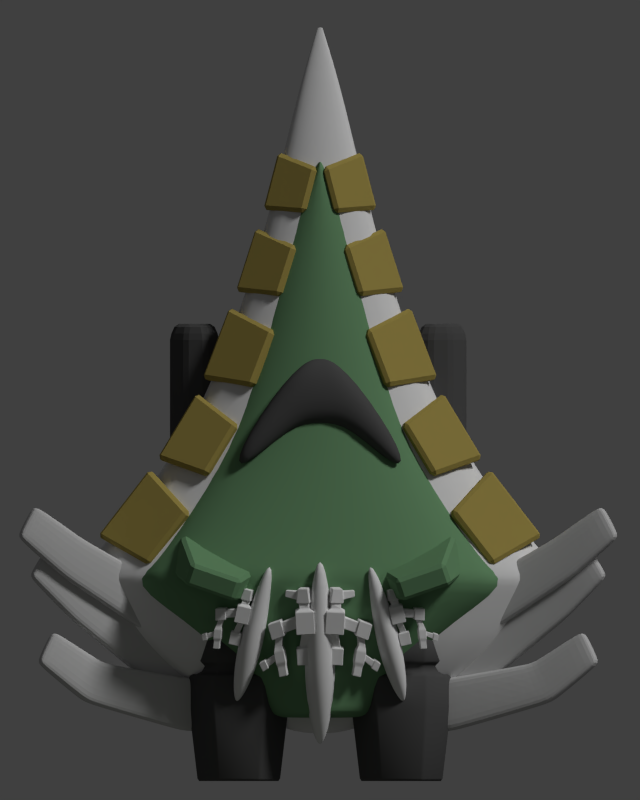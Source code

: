 # Source: cool_breeze.blend  (saved by Blender 2.69.0; exported with 4.5.12 LTS)
import bpy
from mathutils import Matrix  # noqa: F401  (used for matrix-valued properties, if any)

bpy.ops.wm.read_factory_settings(use_empty=True)
scene = bpy.context.scene
scene.name = 'Scene'

# ---- collections
col_collection_1 = bpy.data.collections.new('Collection 1'); scene.collection.children.link(col_collection_1)

# ---- materials (node trees are filled in below, after node groups)
mat_material = bpy.data.materials.new('Material')
mat_material.alpha_threshold = 0.0
mat_material.use_transparent_shadow = False
mat_material.diffuse_color = (0.08353, 0.08353, 0.08353, 1.0)
mat_material.roughness = 0.5
mat_material.specular_intensity = 0.163
mat_material.line_color = (0.0, 0.0, 0.0, 1.0)
mat_material_005 = bpy.data.materials.new('Material.005')
mat_material_005.alpha_threshold = 0.0
mat_material_005.use_transparent_shadow = False
mat_material_005.diffuse_color = (0.5815, 0.5815, 0.5815, 1.0)
mat_material_005.roughness = 0.5
mat_material_005.specular_intensity = 0.3261
mat_material_005.line_color = (0.0, 0.0, 0.0, 1.0)
mat_material_002 = bpy.data.materials.new('Material.002')
mat_material_002.alpha_threshold = 0.0
mat_material_002.use_transparent_shadow = False
mat_material_002.diffuse_color = (0.151, 0.3032, 0.1541, 1.0)
mat_material_002.roughness = 0.5
mat_material_002.specular_intensity = 0.1522
mat_material_002.line_color = (0.0, 0.0, 0.0, 1.0)
mat_material_004 = bpy.data.materials.new('Material.004')
mat_material_004.alpha_threshold = 0.0
mat_material_004.use_transparent_shadow = False
mat_material_004.diffuse_color = (0.3931, 0.3082, 0.0817, 1.0)
mat_material_004.roughness = 0.5
mat_material_004.specular_intensity = 0.1413
mat_material_004.line_color = (0.0, 0.0, 0.0, 1.0)
mat_material_003 = bpy.data.materials.new('Material.003')
mat_material_003.alpha_threshold = 0.0
mat_material_003.use_transparent_shadow = False
mat_material_003.roughness = 0.5
mat_material_003.specular_intensity = 0.4022
mat_material_003.line_color = (0.0, 0.0, 0.0, 1.0)

# ---- material node trees

# ---- world
world_world = bpy.data.worlds.new('World'); scene.world = world_world
world_world.color = (0.05088, 0.05088, 0.05088)
world_world.use_sun_shadow = False
world_world.sun_shadow_jitter_overblur = 0.0
world_world.cycles.sampling_method = 'MANUAL'
world_world.cycles.sample_map_resolution = 256

# ---- cameras
cam_camera = bpy.data.cameras.new('Camera')
cam_camera.type = 'ORTHO'
cam_camera.clip_end = 100.0
cam_camera.lens = 35.0
cam_camera.sensor_width = 32.0
cam_camera.sensor_height = 18.0
cam_camera.ortho_scale = 24.0
cam_camera.dof.focus_distance = 0.0
cam_camera.dof.aperture_fstop = 128.0

# ---- lights
light_point_003 = bpy.data.lights.new('Point.003', 'POINT')
light_point_003.color = (0.8471, 0.7453, 1.0)
light_point_003.transmission_factor = 0.0
light_point_003.energy = 30.0
light_point_003.shadow_buffer_clip_start = 0.5
light_point_003.shadow_soft_size = 0.1
light_point_003.shadow_maximum_resolution = 0.006
light_point_003.use_absolute_resolution = True
light_point_003.cycles.use_multiple_importance_sampling = False
light_point_000 = bpy.data.lights.new('Point.000', 'POINT')
light_point_000.color = (0.7948, 1.0, 0.3332)
light_point_000.transmission_factor = 0.0
light_point_000.energy = 50.0
light_point_000.shadow_buffer_clip_start = 0.5
light_point_000.shadow_soft_size = 0.1
light_point_000.shadow_maximum_resolution = 0.006
light_point_000.use_absolute_resolution = True
light_point_000.cycles.use_multiple_importance_sampling = False
light_sun = bpy.data.lights.new('Sun', 'SUN')
light_sun.transmission_factor = 0.0
light_sun.angle = 0.1993
light_sun.energy = 1.5
light_sun.shadow_buffer_clip_start = 0.5
light_sun.shadow_soft_size = 0.1
light_sun.shadow_cascade_max_distance = 1000.0
light_sun.cycles.use_multiple_importance_sampling = False

# ---- meshes
me_cylinder_002 = bpy.data.meshes.new('Cylinder.002')
me_cylinder_002.from_pydata([(-3.98, 2.981, -5.858), (-3.98, -1.115, -5.858), (-3.376, 2.981, -5.692), (-3.376, -1.115, -5.692), (-2.968, 2.981, -5.898), (-2.968, -1.115, -5.898), (-2.994, 2.981, -6.355), (-2.994, -1.115, -6.355), (-3.439, 2.981, -6.795), (-3.439, -1.115, -6.795), (-4.043, 2.981, -6.961), (-4.043, -1.115, -6.961), (-4.452, 2.981, -6.755), (-4.452, -1.115, -6.755), (-4.426, 2.981, -6.298), (-4.426, -1.115, -6.298), (-3.917, 3.365, -5.967), (-3.454, 3.365, -5.84), (-3.141, 3.365, -5.998), (-3.161, 3.365, -6.348), (-3.503, 3.365, -6.686), (-3.965, 3.365, -6.813), (-4.279, 3.365, -6.655), (-4.259, 3.365, -6.305)], [], [(0, 1, 3, 2), (2, 3, 5, 4), (4, 5, 7, 6), (6, 7, 9, 8), (8, 9, 11, 10), (10, 11, 13, 12), (3, 1, 15, 13, 11, 9, 7, 5), (14, 15, 1, 0), (12, 13, 15, 14), (14, 0, 16, 23), (16, 17, 18, 19, 20, 21, 22, 23), (12, 14, 23, 22), (10, 12, 22, 21), (8, 10, 21, 20), (6, 8, 20, 19), (4, 6, 19, 18), (2, 4, 18, 17), (0, 2, 17, 16)])
me_cylinder_002.materials.append(mat_material)
me_cylinder_002.use_remesh_preserve_volume = False
me_cylinder_002.use_remesh_preserve_attributes = False
me_cylinder_002.use_mirror_vertex_groups = False
me_cylinder_002.update()
me_cube_004 = bpy.data.meshes.new('Cube.004')
me_cube_004.from_pydata([(-4.053, -5.158, 1.058), (-3.289, -3.757, 1.291), (-1.949, -4.556, 1.701), (-2.713, -5.957, 1.467), (-4.25, -5.158, 1.7), (-3.486, -3.757, 1.933), (-2.145, -4.556, 2.343), (-2.909, -5.957, 2.109), (-7.278, -2.552, 0.2254), (-6.629, -1.429, 0.4239), (-7.438, -2.552, 0.7478), (-6.789, -1.429, 0.9463), (-8.611, -1.218, -0.1397), (-8.034, -0.2754, 0.03661), (-8.747, -1.218, 0.3056), (-8.17, -0.2754, 0.4819), (-4.416, -3.366, 0.7581), (-3.857, -1.862, 0.9251), (-2.43, -2.446, 1.401), (-2.989, -3.95, 1.234), (-4.625, -3.359, 1.396), (-4.066, -1.855, 1.563), (-2.639, -2.439, 2.038), (-3.198, -3.943, 1.871), (-7.55, -1.272, -0.13), (-6.977, -0.1042, 0.04353), (-7.714, -1.269, 0.391), (-7.141, -0.1009, 0.5645), (-8.963, -0.03802, -0.5405), (-8.45, 0.9446, -0.385), (-9.103, -0.03528, -0.09642), (-8.59, 0.9473, 0.05914), (-3.934, -5.869, 0.6906), (-3.928, -4.256, 0.6587), (-2.393, -4.252, 1.156), (-2.399, -5.865, 1.188), (-4.141, -5.856, 1.329), (-4.135, -4.243, 1.297), (-2.6, -4.238, 1.795), (-2.606, -5.851, 1.827), (-6.91, -4.994, -0.06836), (-6.387, -3.811, 0.1591), (-7.076, -5.021, 0.4515), (-6.553, -3.838, 0.6789), (-8.373, -3.803, -0.4301), (-7.902, -2.808, -0.229), (-8.514, -3.826, 0.01311), (-8.043, -2.831, 0.2142)], [], [(1, 0, 8, 9), (5, 6, 2, 1), (6, 7, 3, 2), (7, 4, 0, 3), (0, 1, 2, 3), (7, 6, 5, 4), (9, 8, 12, 13), (5, 1, 9, 11), (4, 5, 11, 10), (0, 4, 10, 8), (14, 15, 13, 12), (11, 9, 13, 15), (10, 11, 15, 14), (8, 10, 14, 12), (17, 16, 24, 25), (21, 22, 18, 17), (22, 23, 19, 18), (23, 20, 16, 19), (16, 17, 18, 19), (23, 22, 21, 20), (25, 24, 28, 29), (21, 17, 25, 27), (20, 21, 27, 26), (16, 20, 26, 24), (30, 31, 29, 28), (27, 25, 29, 31), (26, 27, 31, 30), (24, 26, 30, 28), (33, 32, 40, 41), (37, 38, 34, 33), (38, 39, 35, 34), (39, 36, 32, 35), (32, 33, 34, 35), (39, 38, 37, 36), (41, 40, 44, 45), (37, 33, 41, 43), (36, 37, 43, 42), (32, 36, 42, 40), (46, 47, 45, 44), (43, 41, 45, 47), (42, 43, 47, 46), (40, 42, 46, 44)])
me_cube_004.materials.append(mat_material_005)
me_cube_004.use_remesh_preserve_volume = False
me_cube_004.use_remesh_preserve_attributes = False
me_cube_004.use_mirror_vertex_groups = False
me_cube_004.update()
me_cube_002 = bpy.data.meshes.new('Cube.002')
me_cube_002.from_pydata([(-4.349, 8.196, -0.5922), (-3.98, 9.265, -0.2891), (-1.49, 8.406, -0.2891), (-1.859, 7.336, -0.5922), (-4.448, 7.909, 0.5391), (-4.079, 8.979, 0.8423), (-1.589, 8.119, 0.8423), (-1.958, 7.05, 0.5391), (-3.993, 7.541, 2.231), (-3.778, 8.163, 2.407), (-2.329, 7.663, 2.407), (-2.544, 7.041, 2.231)], [], [(4, 5, 1, 0), (5, 6, 2, 1), (6, 7, 3, 2), (7, 4, 0, 3), (0, 1, 2, 3), (4, 7, 11, 8), (11, 10, 9, 8), (7, 6, 10, 11), (6, 5, 9, 10), (5, 4, 8, 9)])
me_cube_002.materials.append(mat_material_002)
me_cube_002.use_remesh_preserve_volume = False
me_cube_002.use_remesh_preserve_attributes = False
me_cube_002.use_mirror_vertex_groups = False
me_cube_002.update()
me_cube_001 = bpy.data.meshes.new('Cube.001')
me_cube_001.from_pydata([(-4.996, -1.21, -1.161), (-6.546, 0.4508, -1.247), (-5.046, 1.164, -0.2081), (-3.825, -0.1449, -0.1403), (-5.155, -1.3, -0.8409), (-6.705, 0.3606, -0.927), (-5.205, 1.074, 0.1119), (-3.984, -0.235, 0.1797), (-3.6, -3.103, -1.342), (-4.778, -1.485, -1.173), (-3.307, -1.054, -0.2342), (-2.379, -2.33, -0.3674), (-3.743, -3.195, -1.057), (-4.921, -1.576, -0.8881), (-3.45, -1.146, 0.05059), (-2.521, -2.421, -0.08263), (-2.6, -5.245, -1.574), (-3.41, -3.477, -1.422), (-1.901, -3.277, -0.4314), (-1.263, -4.67, -0.5513), (-2.769, -5.314, -1.295), (-3.58, -3.547, -1.143), (-2.071, -3.347, -0.1524), (-1.432, -4.74, -0.2724), (-1.825, -7.23, -1.637), (-2.429, -5.659, -1.505), (-1.101, -5.543, -0.6455), (-0.6251, -6.781, -0.7496), (-1.976, -7.284, -1.394), (-2.58, -5.712, -1.261), (-1.252, -5.597, -0.4017), (-0.7761, -6.835, -0.5058), (-1.182, -9.126, -1.556), (-1.632, -7.698, -1.459), (-0.3811, -7.622, -0.7928), (-0.02668, -8.747, -0.8686), (-1.301, -9.162, -1.326), (-1.751, -7.735, -1.229), (-0.5005, -7.658, -0.5627), (-0.1461, -8.783, -0.6386)], [], [(4, 5, 1, 0), (5, 6, 2, 1), (6, 7, 3, 2), (7, 4, 0, 3), (0, 1, 2, 3), (7, 6, 5, 4), (12, 13, 9, 8), (13, 14, 10, 9), (14, 15, 11, 10), (15, 12, 8, 11), (8, 9, 10, 11), (15, 14, 13, 12), (20, 21, 17, 16), (21, 22, 18, 17), (22, 23, 19, 18), (23, 20, 16, 19), (16, 17, 18, 19), (23, 22, 21, 20), (28, 29, 25, 24), (29, 30, 26, 25), (30, 31, 27, 26), (31, 28, 24, 27), (24, 25, 26, 27), (31, 30, 29, 28), (36, 37, 33, 32), (37, 38, 34, 33), (38, 39, 35, 34), (39, 36, 32, 35), (32, 33, 34, 35), (39, 38, 37, 36)])
me_cube_001.materials.append(mat_material_004)
me_cube_001.use_remesh_preserve_volume = False
me_cube_001.use_remesh_preserve_attributes = False
me_cube_001.use_mirror_vertex_groups = False
me_cube_001.update()
me_cylinder_001 = bpy.data.meshes.new('Cylinder.001')
me_cylinder_001.from_pydata([(-3.199, 0.7176, 0.3831), (-3.071, -1.085, 0.1754), (-1.674, 0.7176, 0.3831), (-1.803, -1.085, 0.1754), (-0.9114, 0.7176, -0.8466), (-1.169, -1.085, -0.8466), (-1.674, 0.7176, -2.076), (-1.803, -1.085, -1.869), (-3.199, 0.7176, -2.076), (-3.071, -1.085, -1.869), (-3.962, 0.7176, -0.8466), (-3.704, -1.085, -0.8466), (-3.199, 1.566, 0.3831), (-1.674, 1.566, 0.3831), (-0.9114, 1.566, -0.8466), (-1.674, 1.566, -2.076), (-3.199, 1.566, -2.076), (-3.962, 1.566, -0.8466), (-3.084, 1.566, 0.1973), (-1.789, 1.566, 0.1973), (-1.142, 1.566, -0.8466), (-1.789, 1.566, -1.89), (-3.084, 1.566, -1.89), (-3.732, 1.566, -0.8466), (-3.084, 1.831, 0.1973), (-1.789, 1.831, 0.1973), (-1.142, 1.831, -0.8466), (-1.789, 1.831, -1.89), (-3.084, 1.831, -1.89), (-3.732, 1.831, -0.8466), (-3.167, 1.831, 0.3299), (-1.707, 1.831, 0.3299), (-0.9774, 1.831, -0.8466), (-1.707, 1.831, -2.023), (-3.167, 1.831, -2.023), (-3.896, 1.831, -0.8466), (-3.167, 2.45, 0.3299), (-1.707, 2.45, 0.3299), (-0.9774, 2.45, -0.8466), (-1.707, 2.45, -2.023), (-3.167, 2.45, -2.023), (-3.896, 2.45, -0.8466)], [], [(0, 1, 3, 2), (2, 3, 5, 4), (4, 5, 7, 6), (6, 7, 9, 8), (3, 1, 11, 9, 7, 5), (10, 11, 1, 0), (8, 9, 11, 10), (10, 0, 12, 17), (17, 12, 18, 23), (8, 10, 17, 16), (6, 8, 16, 15), (4, 6, 15, 14), (2, 4, 14, 13), (0, 2, 13, 12), (23, 18, 24, 29), (16, 17, 23, 22), (15, 16, 22, 21), (14, 15, 21, 20), (13, 14, 20, 19), (12, 13, 19, 18), (29, 24, 30, 35), (22, 23, 29, 28), (21, 22, 28, 27), (20, 21, 27, 26), (19, 20, 26, 25), (18, 19, 25, 24), (35, 30, 36, 41), (28, 29, 35, 34), (27, 28, 34, 33), (26, 27, 33, 32), (25, 26, 32, 31), (24, 25, 31, 30), (36, 37, 38, 39, 40, 41), (34, 35, 41, 40), (33, 34, 40, 39), (32, 33, 39, 38), (31, 32, 38, 37), (30, 31, 37, 36)])
me_cylinder_001.polygons.foreach_set('use_smooth', [True] * 38)
me_cylinder_001.materials.append(mat_material)
me_cylinder_001.use_remesh_preserve_volume = False
me_cylinder_001.use_remesh_preserve_attributes = False
me_cylinder_001.use_mirror_vertex_groups = False
me_cylinder_001.update()
me_cube_000 = bpy.data.meshes.new('Cube.000')
me_cube_000.from_pydata([(-3.265, 1.44, -1.786), (-5.064, 2.398, -1.912), (5.064, 2.398, -1.912), (3.265, 1.44, -1.786), (-3.265, 1.44, -0.03803), (-5.064, 2.398, 0.08792), (5.064, 2.398, 0.08792), (3.265, 1.44, -0.03803), (-5.787, 2.969, -2.024), (5.787, 2.969, -2.024), (-5.787, 2.969, 0.2), (5.787, 2.969, 0.2), (-6.881, 4.168, -2.024), (6.881, 4.168, -2.024), (-6.881, 4.168, 0.2), (6.881, 4.168, 0.2), (-3.76, 7.0, -1.787), (3.76, 7.0, -1.787), (-3.76, 7.0, -0.03684), (3.76, 7.0, -0.03684), (-1.782, 11.0, -1.47), (1.782, 11.0, -1.47), (-1.782, 11.0, -0.3541), (1.782, 11.0, -0.3541), (-0.6658, 15.0, -1.079), (0.6658, 15.0, -1.079), (-0.6658, 15.0, -0.7447), (0.6658, 15.0, -0.7447), (-0.06658, 16.49, -0.9288), (0.06658, 16.49, -0.9288), (-0.06658, 16.49, -0.8953), (0.06658, 16.49, -0.8953), (-0.7775, 0.5564, -1.12), (0.7775, 0.5564, -1.12), (-0.7775, 0.5564, -0.7039), (0.7775, 0.5564, -0.7039), (6.881, 4.052, -2.024), (-6.881, 4.052, -2.024), (6.881, 4.052, 0.2), (-6.881, 4.052, 0.2), (-9.792e-10, 2.398, 1.052), (-9.792e-10, 2.398, -2.876), (-9.792e-10, 0.5564, -0.3274), (-9.792e-10, 0.5564, -1.497), (0.0, 2.969, 1.272), (0.0, 2.969, -3.096), (0.0, 4.168, 1.863), (0.0, 4.168, -3.687), (0.0, 7.0, 0.8067), (0.0, 7.0, -2.631), (0.0, 11.0, 0.1837), (0.0, 11.0, -2.008), (0.0, 15.0, -0.5833), (0.0, 15.0, -1.241), (0.0, 16.49, -0.945), (0.0, 16.49, -0.8792), (-9.792e-10, 0.5564, -0.5033), (-9.792e-10, 0.5564, -1.321), (0.0, 4.052, -3.687), (0.0, 4.052, 1.863)], [], [(4, 5, 1, 0), (41, 1, 8, 45), (6, 7, 3, 2), (43, 3, 33, 57), (43, 41, 2, 3), (42, 40, 5, 4), (58, 37, 12, 47), (6, 2, 9, 11), (40, 6, 11, 44), (1, 5, 10, 8), (47, 12, 16, 49), (38, 36, 13, 15), (59, 38, 15, 46), (37, 39, 14, 12), (49, 16, 20, 51), (15, 13, 17, 19), (46, 15, 19, 48), (12, 14, 18, 16), (51, 20, 24, 53), (19, 17, 21, 23), (48, 19, 23, 50), (16, 18, 22, 20), (23, 21, 25, 27), (50, 23, 27, 52), (20, 22, 26, 24), (24, 26, 30, 28), (52, 27, 31, 55), (27, 25, 29, 31), (53, 24, 28, 54), (56, 34, 32, 57), (42, 4, 34, 56), (3, 7, 35, 33), (4, 0, 32, 34), (45, 8, 37, 58), (11, 9, 36, 38), (44, 11, 38, 59), (8, 10, 39, 37), (2, 41, 45, 9), (0, 43, 57, 32), (0, 1, 41, 43), (7, 6, 40, 42), (36, 58, 47, 13), (5, 40, 44, 10), (13, 47, 49, 17), (39, 59, 46, 14), (17, 49, 51, 21), (14, 46, 48, 18), (21, 51, 53, 25), (18, 48, 50, 22), (22, 50, 52, 26), (26, 52, 55, 30), (25, 53, 54, 29), (35, 56, 57, 33), (7, 42, 56, 35), (9, 45, 58, 36), (10, 44, 59, 39)])
me_cube_000.polygons.foreach_set('use_smooth', [True] * 56)
me_cube_000.materials.append(mat_material_003)
me_cube_000.use_remesh_preserve_volume = False
me_cube_000.use_remesh_preserve_attributes = False
me_cube_000.use_mirror_vertex_groups = False
me_cube_000.update()
me_cube_028 = bpy.data.meshes.new('Cube.028')
me_cube_028.from_pydata([(9.059, -12.58, -3.161), (8.672, -14.01, -2.842), (7.217, -13.74, -2.814), (7.605, -12.31, -3.133), (9.144, -12.37, -1.693), (8.757, -13.81, -1.374), (7.303, -13.53, -1.346), (7.69, -12.1, -1.665), (8.984, -12.89, -2.714), (8.79, -13.6, -2.555), (9.026, -12.78, -1.98), (8.833, -13.5, -1.821), (9.855, -12.8, -2.946), (9.852, -13.53, -2.826), (10.01, -12.72, -2.224), (10.01, -13.45, -2.104), (9.855, -12.8, -2.946), (9.852, -13.53, -2.826), (10.01, -12.72, -2.224), (10.01, -13.45, -2.104), (9.821, -12.66, -3.129), (9.817, -13.7, -2.958), (10.05, -12.54, -2.092), (10.05, -13.59, -1.921), (10.88, -12.6, -3.373), (10.88, -13.65, -3.201), (11.11, -12.48, -2.336), (11.11, -13.53, -2.164), (8.309, -14.08, -2.459), (7.526, -13.93, -2.444), (8.355, -13.96, -1.668), (7.572, -13.82, -1.653), (8.035, -14.42, -2.602), (7.29, -14.25, -2.383), (8.282, -14.35, -1.842), (7.537, -14.18, -1.623), (8.119, -14.46, -2.766), (7.123, -14.23, -2.474), (8.449, -14.37, -1.75), (7.453, -14.14, -1.458), (7.79, -15.34, -2.404), (7.035, -15.17, -2.182), (8.04, -15.27, -1.634), (7.285, -15.1, -1.412), (8.191, -14.66, -2.52), (8.379, -14.61, -1.938), (8.002, -15.17, -2.312), (8.145, -15.13, -1.872), (9.023, -15.04, -2.664), (9.168, -15.0, -2.217), (8.878, -15.42, -2.505), (8.988, -15.39, -2.166), (10.12, -12.62, -2.946), (10.24, -12.55, -2.387), (10.69, -12.58, -3.078), (10.81, -12.52, -2.519), (10.37, -12.02, -3.008), (10.49, -11.98, -2.444), (10.95, -12.05, -3.123), (11.06, -12.01, -2.559), (10.27, -11.71, -3.146), (10.44, -11.65, -2.352), (11.08, -11.75, -3.308), (11.24, -11.7, -2.514), (10.37, -10.96, -3.255), (10.53, -10.91, -2.461), (11.17, -11.01, -3.417), (11.33, -10.95, -2.623), (10.49, -10.7, -3.233), (10.62, -10.66, -2.591), (11.14, -10.74, -3.364), (11.27, -10.69, -2.722), (10.57, -10.04, -3.33), (10.7, -9.995, -2.688), (11.22, -10.08, -3.461), (11.35, -10.03, -2.819), (8.677, -12.45, -2.744), (8.034, -12.33, -2.731), (8.715, -12.36, -2.094), (8.072, -12.24, -2.082), (9.119, -11.65, -3.388), (8.476, -11.53, -3.376), (9.157, -11.56, -2.739), (8.514, -11.44, -2.727), (9.371, -11.67, -3.658), (8.232, -11.46, -3.636), (9.437, -11.51, -2.508), (8.299, -11.29, -2.487), (9.658, -10.61, -3.894), (8.52, -10.39, -3.872), (9.725, -10.44, -2.745), (8.586, -10.23, -2.723), (11.13, -11.59, -3.17), (11.23, -11.56, -2.696), (11.18, -11.15, -3.235), (11.28, -11.12, -2.761), (11.93, -11.39, -3.354), (12.04, -11.31, -2.891), (11.84, -10.96, -3.434), (11.95, -10.88, -2.972), (11.93, -11.49, -3.425), (12.08, -11.37, -2.79), (11.81, -10.9, -3.535), (11.96, -10.78, -2.9), (12.45, -11.36, -3.574), (12.6, -11.25, -2.939), (12.33, -10.78, -3.684), (12.48, -10.66, -3.049)], [], [(1, 0, 8, 9), (2, 1, 28, 29), (6, 7, 3, 2), (0, 3, 77, 76), (0, 1, 2, 3), (7, 6, 5, 4), (9, 8, 12, 13), (5, 1, 9, 11), (4, 5, 11, 10), (0, 4, 10, 8), (13, 12, 16, 17), (11, 9, 13, 15), (10, 11, 15, 14), (8, 10, 14, 12), (17, 16, 20, 21), (15, 13, 17, 19), (14, 15, 19, 18), (12, 14, 18, 16), (21, 20, 24, 25), (19, 17, 21, 23), (18, 19, 23, 22), (16, 18, 22, 20), (26, 27, 25, 24), (23, 21, 25, 27), (22, 23, 27, 26), (22, 26, 55, 53), (29, 28, 32, 33), (6, 2, 29, 31), (5, 6, 31, 30), (1, 5, 30, 28), (33, 32, 36, 37), (31, 29, 33, 35), (30, 31, 35, 34), (28, 30, 34, 32), (37, 36, 40, 41), (35, 33, 37, 39), (34, 35, 39, 38), (32, 34, 38, 36), (42, 43, 41, 40), (39, 37, 41, 43), (38, 39, 43, 42), (38, 42, 47, 45), (45, 47, 51, 49), (40, 36, 44, 46), (42, 40, 46, 47), (36, 38, 45, 44), (48, 49, 51, 50), (46, 44, 48, 50), (47, 46, 50, 51), (44, 45, 49, 48), (53, 55, 59, 57), (24, 20, 52, 54), (26, 24, 54, 55), (20, 22, 53, 52), (57, 59, 63, 61), (54, 52, 56, 58), (55, 54, 58, 59), (52, 53, 57, 56), (61, 63, 67, 65), (58, 56, 60, 62), (59, 58, 62, 63), (56, 57, 61, 60), (65, 67, 71, 69), (62, 60, 64, 66), (62, 66, 94, 92), (60, 61, 65, 64), (69, 71, 75, 73), (66, 64, 68, 70), (67, 66, 70, 71), (64, 65, 69, 68), (72, 73, 75, 74), (70, 68, 72, 74), (71, 70, 74, 75), (68, 69, 73, 72), (76, 77, 81, 80), (7, 4, 78, 79), (3, 7, 79, 77), (4, 0, 76, 78), (80, 81, 85, 84), (79, 78, 82, 83), (77, 79, 83, 81), (78, 76, 80, 82), (84, 85, 89, 88), (83, 82, 86, 87), (81, 83, 87, 85), (82, 80, 84, 86), (91, 90, 88, 89), (87, 86, 90, 91), (85, 87, 91, 89), (86, 84, 88, 90), (92, 94, 98, 96), (67, 63, 93, 95), (66, 67, 95, 94), (63, 62, 92, 93), (96, 98, 102, 100), (95, 93, 97, 99), (94, 95, 99, 98), (93, 92, 96, 97), (100, 102, 106, 104), (99, 97, 101, 103), (98, 99, 103, 102), (97, 96, 100, 101), (105, 104, 106, 107), (103, 101, 105, 107), (102, 103, 107, 106), (101, 100, 104, 105)])
me_cube_028.materials.append(mat_material_003)
me_cube_028.use_remesh_preserve_volume = False
me_cube_028.use_remesh_preserve_attributes = False
me_cube_028.use_mirror_vertex_groups = False
me_cube_028.update()
me_cube_027 = bpy.data.meshes.new('Cube.027')
me_cube_027.from_pydata([(2.499, -11.5, -2.854), (2.638, -13.46, -2.427), (0.6414, -13.55, -2.389), (0.5026, -11.59, -2.816), (2.517, -11.2, -0.8854), (2.655, -13.17, -0.4585), (0.6589, -13.26, -0.421), (0.52, -11.29, -0.8479), (2.538, -11.91, -2.255), (2.608, -12.9, -2.041), (2.547, -11.77, -1.271), (2.616, -12.75, -1.057), (3.621, -11.53, -2.565), (3.943, -12.47, -2.405), (3.79, -11.38, -1.597), (4.112, -12.32, -1.437), (3.621, -11.53, -2.565), (3.943, -12.47, -2.405), (3.79, -11.38, -1.597), (4.112, -12.32, -1.437), (3.514, -11.36, -2.811), (3.977, -12.71, -2.581), (3.757, -11.14, -1.421), (4.219, -12.49, -1.191), (4.859, -10.96, -3.137), (5.322, -12.31, -2.907), (5.102, -10.74, -1.748), (5.565, -12.1, -1.518), (2.198, -13.65, -1.913), (1.123, -13.7, -1.893), (2.208, -13.49, -0.8526), (1.132, -13.54, -0.8324), (1.998, -14.18, -2.104), (0.9614, -14.18, -1.811), (2.285, -14.01, -1.085), (1.248, -14.02, -0.7916), (2.124, -14.2, -2.325), (0.7386, -14.21, -1.933), (2.507, -13.98, -0.9628), (1.122, -13.99, -0.5707), (2.092, -15.44, -1.839), (1.042, -15.45, -1.542), (2.383, -15.27, -0.8063), (1.332, -15.28, -0.5091), (2.306, -14.44, -1.994), (2.526, -14.32, -1.215), (2.288, -15.15, -1.716), (2.454, -15.05, -1.125), (3.546, -14.67, -2.188), (3.714, -14.57, -1.589), (3.531, -15.21, -1.974), (3.659, -15.14, -1.52), (3.88, -11.22, -2.566), (4.011, -11.1, -1.817), (4.605, -11.0, -2.742), (4.736, -10.88, -1.993), (3.945, -10.37, -2.649), (4.076, -10.28, -1.893), (4.695, -10.24, -2.803), (4.826, -10.15, -2.047), (3.675, -9.999, -2.834), (3.86, -9.878, -1.769), (4.732, -9.813, -3.051), (4.917, -9.692, -1.986), (3.464, -9.012, -2.98), (3.648, -8.892, -1.915), (4.52, -8.826, -3.197), (4.705, -8.706, -2.133), (3.507, -8.634, -2.951), (3.657, -8.536, -2.089), (4.362, -8.484, -3.127), (4.511, -8.386, -2.265), (3.319, -7.758, -3.081), (3.469, -7.66, -2.219), (4.174, -7.608, -3.257), (4.323, -7.51, -2.395), (1.947, -11.44, -2.294), (1.064, -11.48, -2.278), (1.955, -11.31, -1.424), (1.072, -11.35, -1.407), (2.164, -10.28, -3.158), (1.281, -10.32, -3.142), (2.172, -10.15, -2.288), (1.289, -10.19, -2.271), (2.495, -10.23, -3.52), (0.9318, -10.3, -3.49), (2.508, -9.996, -1.979), (0.9455, -10.07, -1.95), (2.392, -8.767, -3.837), (0.8288, -8.838, -3.807), (2.405, -8.537, -2.296), (0.8424, -8.608, -2.267), (4.727, -9.59, -2.866), (4.837, -9.518, -2.23), (4.6, -9.001, -2.954), (4.71, -8.929, -2.318), (5.67, -9.085, -3.112), (5.773, -8.942, -2.492), (5.369, -8.561, -3.22), (5.472, -8.419, -2.6), (5.707, -9.209, -3.208), (5.848, -9.013, -2.356), (5.294, -8.49, -3.356), (5.435, -8.295, -2.505), (6.328, -8.89, -3.407), (6.469, -8.695, -2.556), (5.915, -8.171, -3.555), (6.056, -7.976, -2.704)], [], [(1, 0, 8, 9), (2, 1, 28, 29), (6, 7, 3, 2), (0, 3, 77, 76), (0, 1, 2, 3), (7, 6, 5, 4), (9, 8, 12, 13), (5, 1, 9, 11), (4, 5, 11, 10), (0, 4, 10, 8), (13, 12, 16, 17), (11, 9, 13, 15), (10, 11, 15, 14), (8, 10, 14, 12), (17, 16, 20, 21), (15, 13, 17, 19), (14, 15, 19, 18), (12, 14, 18, 16), (21, 20, 24, 25), (19, 17, 21, 23), (18, 19, 23, 22), (16, 18, 22, 20), (26, 27, 25, 24), (23, 21, 25, 27), (22, 23, 27, 26), (22, 26, 55, 53), (29, 28, 32, 33), (6, 2, 29, 31), (5, 6, 31, 30), (1, 5, 30, 28), (33, 32, 36, 37), (31, 29, 33, 35), (30, 31, 35, 34), (28, 30, 34, 32), (37, 36, 40, 41), (35, 33, 37, 39), (34, 35, 39, 38), (32, 34, 38, 36), (42, 43, 41, 40), (39, 37, 41, 43), (38, 39, 43, 42), (38, 42, 47, 45), (45, 47, 51, 49), (40, 36, 44, 46), (42, 40, 46, 47), (36, 38, 45, 44), (48, 49, 51, 50), (46, 44, 48, 50), (47, 46, 50, 51), (44, 45, 49, 48), (53, 55, 59, 57), (24, 20, 52, 54), (26, 24, 54, 55), (20, 22, 53, 52), (57, 59, 63, 61), (54, 52, 56, 58), (55, 54, 58, 59), (52, 53, 57, 56), (61, 63, 67, 65), (58, 56, 60, 62), (59, 58, 62, 63), (56, 57, 61, 60), (65, 67, 71, 69), (62, 60, 64, 66), (62, 66, 94, 92), (60, 61, 65, 64), (69, 71, 75, 73), (66, 64, 68, 70), (67, 66, 70, 71), (64, 65, 69, 68), (72, 73, 75, 74), (70, 68, 72, 74), (71, 70, 74, 75), (68, 69, 73, 72), (76, 77, 81, 80), (7, 4, 78, 79), (3, 7, 79, 77), (4, 0, 76, 78), (80, 81, 85, 84), (79, 78, 82, 83), (77, 79, 83, 81), (78, 76, 80, 82), (84, 85, 89, 88), (83, 82, 86, 87), (81, 83, 87, 85), (82, 80, 84, 86), (91, 90, 88, 89), (87, 86, 90, 91), (85, 87, 91, 89), (86, 84, 88, 90), (92, 94, 98, 96), (67, 63, 93, 95), (66, 67, 95, 94), (63, 62, 92, 93), (96, 98, 102, 100), (95, 93, 97, 99), (94, 95, 99, 98), (93, 92, 96, 97), (100, 102, 106, 104), (99, 97, 101, 103), (98, 99, 103, 102), (97, 96, 100, 101), (105, 104, 106, 107), (103, 101, 105, 107), (102, 103, 107, 106), (101, 100, 104, 105)])
me_cube_027.materials.append(mat_material_003)
me_cube_027.use_remesh_preserve_volume = False
me_cube_027.use_remesh_preserve_attributes = False
me_cube_027.use_mirror_vertex_groups = False
me_cube_027.update()
me_cube_026 = bpy.data.meshes.new('Cube.026')
me_cube_026.from_pydata([(-0.6537, -2.368, -0.9433), (-0.6537, -0.3683, -0.9433), (0.6537, -0.3683, -0.9433), (0.6537, -2.368, -0.9433), (-0.6537, -2.368, 1.057), (-0.6537, -0.3683, 1.057), (0.6537, -0.3683, 1.057), (0.6537, -2.368, 1.057), (-0.3806, 1.419, -0.5255), (0.3806, 1.419, -0.5255), (-0.3806, 1.419, 0.639), (0.3806, 1.419, 0.639), (-0.2068, -6.174, -0.2068), (0.2068, -6.174, -0.2068), (-0.2068, -6.174, 0.2068), (0.2068, -6.174, 0.2068), (-0.06402, 2.171, -0.07239), (0.06402, 2.171, -0.07239), (-0.06402, 2.171, 0.1235), (0.06402, 2.171, 0.1235)], [], [(4, 5, 1, 0), (2, 1, 8, 9), (6, 7, 3, 2), (0, 3, 13, 12), (0, 1, 2, 3), (7, 6, 5, 4), (9, 8, 16, 17), (6, 2, 9, 11), (5, 6, 11, 10), (1, 5, 10, 8), (15, 14, 12, 13), (7, 4, 14, 15), (3, 7, 15, 13), (4, 0, 12, 14), (18, 19, 17, 16), (11, 9, 17, 19), (10, 11, 19, 18), (8, 10, 18, 16)])
me_cube_026.polygons.foreach_set('use_smooth', [True] * 18)
me_cube_026.materials.append(mat_material_003)
me_cube_026.use_remesh_preserve_volume = False
me_cube_026.use_remesh_preserve_attributes = False
me_cube_026.use_mirror_vertex_groups = False
me_cube_026.update()
me_cube_025 = bpy.data.meshes.new('Cube.025')
me_cube_025.from_pydata([(-2.885, -3.126, -0.8985), (-3.198, -1.652, -0.9054), (-2.236, -1.414, -0.8624), (-1.924, -2.888, -0.8555), (-3.031, -3.143, 0.6103), (-3.343, -1.669, 0.6034), (-2.382, -1.432, 0.6464), (-2.069, -2.906, 0.6533), (-3.307, -0.2886, -0.5874), (-2.747, -0.1504, -0.5624), (-3.392, -0.2989, 0.2911), (-2.832, -0.1608, 0.3161), (-2.016, -5.855, -0.3151), (-1.711, -5.78, -0.3015), (-2.046, -5.859, -0.003041), (-1.741, -5.784, 0.01057), (-3.225, 0.3191, -0.2378), (-3.13, 0.3424, -0.2335), (-3.239, 0.3174, -0.08999), (-3.145, 0.3406, -0.08578)], [], [(4, 5, 1, 0), (2, 1, 8, 9), (6, 7, 3, 2), (0, 3, 13, 12), (0, 1, 2, 3), (7, 6, 5, 4), (9, 8, 16, 17), (6, 2, 9, 11), (5, 6, 11, 10), (1, 5, 10, 8), (15, 14, 12, 13), (7, 4, 14, 15), (3, 7, 15, 13), (4, 0, 12, 14), (18, 19, 17, 16), (11, 9, 17, 19), (10, 11, 19, 18), (8, 10, 18, 16)])
me_cube_025.polygons.foreach_set('use_smooth', [True] * 18)
me_cube_025.materials.append(mat_material_003)
me_cube_025.use_remesh_preserve_volume = False
me_cube_025.use_remesh_preserve_attributes = False
me_cube_025.use_mirror_vertex_groups = False
me_cube_025.update()
me_cube_018 = bpy.data.meshes.new('Cube.018')
me_cube_018.from_pydata([(-1.718, -3.187, -0.926), (-2.665, -1.885, -1.125), (2.665, -1.885, -1.125), (1.718, -3.187, -0.926), (-1.718, -3.061, 0.4239), (-2.665, -1.74, 0.4192), (2.665, -1.74, 0.4192), (1.718, -3.061, 0.4239), (-5.626, 0.2171, -1.946), (5.626, 0.2171, -1.946), (-5.626, 0.4942, 1.009), (5.626, 0.4942, 1.009), (-3.745, 2.45, -1.622), (3.745, 2.45, -1.622), (-3.745, 2.635, 0.3447), (3.745, 2.635, 0.3447), (-2.574, 4.335, -1.459), (2.574, 4.335, -1.459), (-2.574, 4.462, -0.1071), (2.574, 4.462, -0.1071), (-1.732, 6.98, -1.418), (1.732, 6.98, -1.418), (-1.732, 7.061, -0.5559), (1.732, 7.061, -0.5559), (-1.015, 9.63, -1.32), (1.015, 9.63, -1.32), (-1.015, 9.655, -1.061), (1.015, 9.655, -1.061), (-0.04923, 10.62, -0.9676), (0.04923, 10.62, -0.9676), (-0.04923, 10.62, -0.9417), (0.04923, 10.62, -0.9417), (-1.201, -3.168, -0.7229), (1.201, -3.168, -0.7229), (-1.201, -3.08, 0.2208), (1.201, -3.08, 0.2208), (6.104, -0.04991, -2.07), (-6.104, -0.04991, -2.07), (6.104, 0.2542, 1.173), (-6.104, 0.2542, 1.173), (0.0, -1.74, 1.239), (0.0, -1.885, -0.3055), (0.0, -3.061, 1.244), (0.0, -3.187, -0.1063), (0.0, 0.4942, 1.828), (0.0, 0.2171, -1.126), (0.0, 2.635, 1.164), (0.0, 2.45, -0.8023), (0.0, 4.462, 0.7126), (0.0, 4.335, -0.6391), (0.0, 7.061, 0.2638), (0.0, 6.98, -0.598), (0.0, 9.655, -0.2417), (0.0, 9.63, -0.5003), (0.0, 10.62, -0.46), (0.0, 10.62, -0.4341), (0.0, -3.08, 1.04), (0.0, -3.168, 0.09678), (0.0, -0.04991, -1.251), (0.0, 0.2542, 1.992)], [], [(4, 5, 1, 0), (58, 37, 8, 45), (6, 7, 3, 2), (43, 3, 33, 57), (43, 41, 2, 3), (42, 40, 5, 4), (45, 8, 12, 47), (38, 36, 9, 11), (59, 38, 11, 44), (37, 39, 10, 8), (47, 12, 16, 49), (11, 9, 13, 15), (44, 11, 15, 46), (8, 10, 14, 12), (49, 16, 20, 51), (15, 13, 17, 19), (46, 15, 19, 48), (12, 14, 18, 16), (51, 20, 24, 53), (19, 17, 21, 23), (48, 19, 23, 50), (16, 18, 22, 20), (23, 21, 25, 27), (50, 23, 27, 52), (20, 22, 26, 24), (24, 26, 30, 28), (52, 27, 31, 55), (27, 25, 29, 31), (53, 24, 28, 54), (56, 34, 32, 57), (42, 4, 34, 56), (3, 7, 35, 33), (4, 0, 32, 34), (41, 1, 37, 58), (6, 2, 36, 38), (40, 6, 38, 59), (1, 5, 39, 37), (36, 58, 45, 9), (0, 43, 57, 32), (0, 1, 41, 43), (7, 6, 40, 42), (9, 45, 47, 13), (39, 59, 44, 10), (13, 47, 49, 17), (10, 44, 46, 14), (17, 49, 51, 21), (14, 46, 48, 18), (21, 51, 53, 25), (18, 48, 50, 22), (22, 50, 52, 26), (26, 52, 55, 30), (25, 53, 54, 29), (35, 56, 57, 33), (7, 42, 56, 35), (2, 41, 58, 36), (5, 40, 59, 39)])
me_cube_018.polygons.foreach_set('use_smooth', [True] * 56)
me_cube_018.materials.append(mat_material_002)
me_cube_018.use_remesh_preserve_volume = False
me_cube_018.use_remesh_preserve_attributes = False
me_cube_018.use_mirror_vertex_groups = False
me_cube_018.update()
me_cube_016 = bpy.data.meshes.new('Cube.016')
me_cube_016.from_pydata([(-0.8189, 0.8506, -0.4992), (-1.053, 2.169, -0.6419), (1.053, 2.169, -0.6419), (0.8189, 0.8506, -0.4992), (-0.8189, 0.8506, 0.4992), (-1.053, 2.169, 0.6419), (1.053, 2.169, 0.6419), (0.8189, 0.8506, 0.4992), (-0.1638, 2.603, -0.09984), (0.1638, 2.603, -0.09984), (-0.1638, 2.603, 0.09984), (0.1638, 2.603, 0.09984), (3.321e-09, 2.169, 0.6419), (3.321e-09, 2.169, -0.6419), (3.321e-09, 0.8506, 0.4992), (3.321e-09, 0.8506, -0.4992), (3.321e-09, 2.603, 0.09984), (3.321e-09, 2.603, -0.09984), (-2.51, -0.3779, -0.1997), (-2.603, 0.1493, -0.2568), (-2.51, -0.3779, 0.1997), (-2.603, 0.1493, 0.2568), (2.603, 0.1493, -0.2568), (2.51, -0.3779, -0.1997), (2.603, 0.1493, 0.2568), (2.51, -0.3779, 0.1997)], [], [(1, 0, 18, 19), (13, 1, 8, 17), (3, 2, 22, 23), (14, 4, 0, 15), (15, 13, 2, 3), (14, 12, 5, 4), (16, 11, 9, 17), (6, 2, 9, 11), (12, 6, 11, 16), (1, 5, 10, 8), (2, 13, 17, 9), (7, 14, 15, 3), (0, 1, 13, 15), (7, 6, 12, 14), (10, 16, 17, 8), (5, 12, 16, 10), (20, 21, 19, 18), (5, 1, 19, 21), (4, 5, 21, 20), (0, 4, 20, 18), (24, 25, 23, 22), (7, 3, 23, 25), (6, 7, 25, 24), (2, 6, 24, 22)])
me_cube_016.polygons.foreach_set('use_smooth', [True] * 24)
me_cube_016.materials.append(mat_material)
me_cube_016.use_remesh_preserve_volume = False
me_cube_016.use_remesh_preserve_attributes = False
me_cube_016.use_mirror_vertex_groups = False
me_cube_016.update()

# ---- objects
ob_point_006 = bpy.data.objects.new('Point.006', light_point_003)
ob_point_003 = bpy.data.objects.new('Point.003', light_point_000)
ob_cylinder_001 = bpy.data.objects.new('Cylinder.001', me_cylinder_002)
ob_cube_003 = bpy.data.objects.new('Cube.003', me_cube_004)
ob_cube_002 = bpy.data.objects.new('Cube.002', me_cube_002)
ob_cube_001 = bpy.data.objects.new('Cube.001', me_cube_001)
ob_cylinder_000 = bpy.data.objects.new('Cylinder.000', me_cylinder_001)
ob_cube_000 = bpy.data.objects.new('Cube.000', me_cube_000)
ob_cube_029 = bpy.data.objects.new('Cube.029', me_cube_028)
ob_cube_028 = bpy.data.objects.new('Cube.028', me_cube_027)
ob_cube_027 = bpy.data.objects.new('Cube.027', me_cube_026)
ob_cube_026 = bpy.data.objects.new('Cube.026', me_cube_025)
ob_cube_019 = bpy.data.objects.new('Cube.019', me_cube_018)
ob_cube_017 = bpy.data.objects.new('Cube.017', me_cube_016)
ob_sun = bpy.data.objects.new('Sun', light_sun)
ob_camera = bpy.data.objects.new('Camera', cam_camera)

# ---- transforms, parenting, visibility, modifiers, constraints
ob_point_006.location = (-30.49, 24.7, 5.305)
ob_point_006.lineart.crease_threshold = 0.0
ob_point_003.location = (-4.205, -18.99, 10.75)
ob_point_003.rotation_euler = (0.0, -0.0, -0.3164)
ob_point_003.lineart.crease_threshold = 0.0
ob_cylinder_001.location = (-0.05462, -1.079, 3.981)
ob_cylinder_001.lineart.crease_threshold = 0.0
_m = ob_cylinder_001.modifiers.new('Bevel', 'BEVEL')
_m.limit_method = 'NONE'
_m.spread = 0.0
_m = ob_cylinder_001.modifiers.new('Mirror', 'MIRROR')
ob_cube_003.location = (-0.05462, -4.079, 0.0)
ob_cube_003.rotation_euler = (-2.682e-07, 3.142, -2.025e-14)
ob_cube_003.lineart.crease_threshold = 0.0
_m = ob_cube_003.modifiers.new('Bevel', 'BEVEL')
_m.limit_method = 'NONE'
_m.spread = 0.0
_m = ob_cube_003.modifiers.new('Mirror', 'MIRROR')
_m = ob_cube_003.modifiers.new('Subsurf', 'SUBSURF')
_m.uv_smooth = 'PRESERVE_CORNERS'
_m.quality = 2
_m.levels = 2
_m.show_only_control_edges = False
ob_cube_002.location = (-0.05462, -13.08, -0.3466)
ob_cube_002.lineart.crease_threshold = 0.0
_m = ob_cube_002.modifiers.new('Bevel', 'BEVEL')
_m.limit_method = 'NONE'
_m.spread = 0.0
_m = ob_cube_002.modifiers.new('Mirror', 'MIRROR')
ob_cube_001.location = (0.0, -3.622, 0.0)
ob_cube_001.rotation_euler = (0.0, -0.0, -3.142)
ob_cube_001.scale = (1.0, 1.209, 1.0)
ob_cube_001.lineart.crease_threshold = 0.0
_m = ob_cube_001.modifiers.new('Bevel', 'BEVEL')
_m.limit_method = 'NONE'
_m.spread = 0.0
_m = ob_cube_001.modifiers.new('Mirror', 'MIRROR')
ob_cylinder_000.location = (0.0, -10.12, 0.0)
ob_cylinder_000.scale = (1.0, 1.209, 1.0)
ob_cylinder_000.lineart.crease_threshold = 0.0
_m = ob_cylinder_000.modifiers.new('Bevel', 'BEVEL')
_m.limit_method = 'NONE'
_m.spread = 0.0
_m = ob_cylinder_000.modifiers.new('Mirror', 'MIRROR')
ob_cube_000.location = (0.0, -10.76, -0.5221)
ob_cube_000.scale = (1.1, 1.33, 1.1)
ob_cube_000.lineart.crease_threshold = 0.0
_m = ob_cube_000.modifiers.new('Subsurf', 'SUBSURF')
_m.uv_smooth = 'PRESERVE_CORNERS'
_m.quality = 2
_m.levels = 2
_m.show_only_control_edges = False
ob_cube_029.location = (0.0, -10.89, 1.902)
ob_cube_029.rotation_euler = (0.0, -0.0, -3.142)
ob_cube_029.scale = (0.2829, 0.342, 0.2829)
ob_cube_029.lineart.crease_threshold = 0.0
_m = ob_cube_029.modifiers.new('Bevel', 'BEVEL')
_m.limit_method = 'NONE'
_m.spread = 0.0
_m = ob_cube_029.modifiers.new('Mirror', 'MIRROR')
ob_cube_028.location = (0.0, -10.89, 1.902)
ob_cube_028.rotation_euler = (0.0, -0.0, -3.142)
ob_cube_028.scale = (0.2829, 0.342, 0.2829)
ob_cube_028.lineart.crease_threshold = 0.0
_m = ob_cube_028.modifiers.new('Bevel', 'BEVEL')
_m.limit_method = 'NONE'
_m.spread = 0.0
_m = ob_cube_028.modifiers.new('Mirror', 'MIRROR')
ob_cube_027.location = (0.0, -8.871, 0.5015)
ob_cube_027.rotation_euler = (-0.2827, -6.194e-17, -3.142)
ob_cube_027.scale = (0.7858, 0.7115, 0.766)
ob_cube_027.lineart.crease_threshold = 0.0
_m = ob_cube_027.modifiers.new('Subsurf', 'SUBSURF')
_m.uv_smooth = 'PRESERVE_CORNERS'
_m.quality = 2
_m.levels = 2
_m.show_only_control_edges = False
ob_cube_026.location = (0.0, -8.871, 0.5015)
ob_cube_026.rotation_euler = (-0.2827, -6.194e-17, -3.142)
ob_cube_026.scale = (0.7858, 0.7115, 0.766)
ob_cube_026.lineart.crease_threshold = 0.0
_m = ob_cube_026.modifiers.new('Subsurf', 'SUBSURF')
_m.uv_smooth = 'PRESERVE_CORNERS'
_m.quality = 2
_m.levels = 2
_m.show_only_control_edges = False
_m = ob_cube_026.modifiers.new('Mirror', 'MIRROR')
ob_cube_019.location = (0.0, -5.706, -0.156)
ob_cube_019.scale = (1.0, 1.209, 1.0)
ob_cube_019.lineart.crease_threshold = 0.0
_m = ob_cube_019.modifiers.new('Subsurf', 'SUBSURF')
_m.uv_smooth = 'PRESERVE_CORNERS'
_m.quality = 2
_m.levels = 2
_m.show_only_control_edges = False
ob_cube_017.location = (0.0, -1.843, 0.3371)
ob_cube_017.rotation_euler = (-0.1275, -2.823e-17, 1.802e-18)
ob_cube_017.scale = (1.0, 1.209, 1.0)
ob_cube_017.lineart.crease_threshold = 0.0
_m = ob_cube_017.modifiers.new('Subsurf', 'SUBSURF')
_m.uv_smooth = 'PRESERVE_CORNERS'
_m.quality = 2
_m.levels = 2
_m.show_only_control_edges = False
ob_sun.location = (15.0, 7.718, 18.0)
ob_sun.rotation_euler = (2.079e-08, 1.134, 0.8727)
ob_sun.hide_viewport = True
ob_sun.lineart.crease_threshold = 0.0
ob_camera.location = (0.0, 0.0, 30.0)
ob_camera.lock_rotations_4d = False
ob_camera.empty_display_type = 'ARROWS'
ob_camera.color = (0.0, 0.0, 0.0, 0.0)
ob_camera.hide_viewport = True
ob_camera.display_type = 'WIRE'
ob_camera.lineart.crease_threshold = 0.0

# ---- collection membership
col_collection_1.objects.link(ob_point_006)
col_collection_1.objects.link(ob_point_003)
col_collection_1.objects.link(ob_cylinder_001)
col_collection_1.objects.link(ob_cube_003)
col_collection_1.objects.link(ob_cube_002)
col_collection_1.objects.link(ob_cube_001)
col_collection_1.objects.link(ob_cylinder_000)
col_collection_1.objects.link(ob_cube_000)
col_collection_1.objects.link(ob_cube_029)
col_collection_1.objects.link(ob_cube_028)
col_collection_1.objects.link(ob_cube_027)
col_collection_1.objects.link(ob_cube_026)
col_collection_1.objects.link(ob_cube_019)
col_collection_1.objects.link(ob_cube_017)
col_collection_1.objects.link(ob_sun)
col_collection_1.objects.link(ob_camera)

# ---- scene / render settings (as saved in the file)
scene.camera = ob_camera
scene.frame_start = 1; scene.frame_end = 1; scene.frame_set(1)
scene.render.engine = 'BLENDER_EEVEE_NEXT'
scene.render.image_settings.compression = 90
scene.render.resolution_x = 320
scene.render.resolution_y = 400
scene.render.dither_intensity = 0.0
scene.render.film_transparent = True
scene.cycles.use_denoising = False
scene.cycles.samples = 10
scene.cycles.sampling_pattern = 'TABULATED_SOBOL'
scene.cycles.light_sampling_threshold = 0.0
scene.cycles.use_adaptive_sampling = False
scene.cycles.use_light_tree = False
scene.cycles.blur_glossy = 0.0
scene.cycles.volume_bounces = 1
scene.cycles.pixel_filter_type = 'GAUSSIAN'
scene.cycles.sample_clamp_indirect = 0.0
scene.view_settings.view_transform = 'Standard'
bpy.context.view_layer.update()
